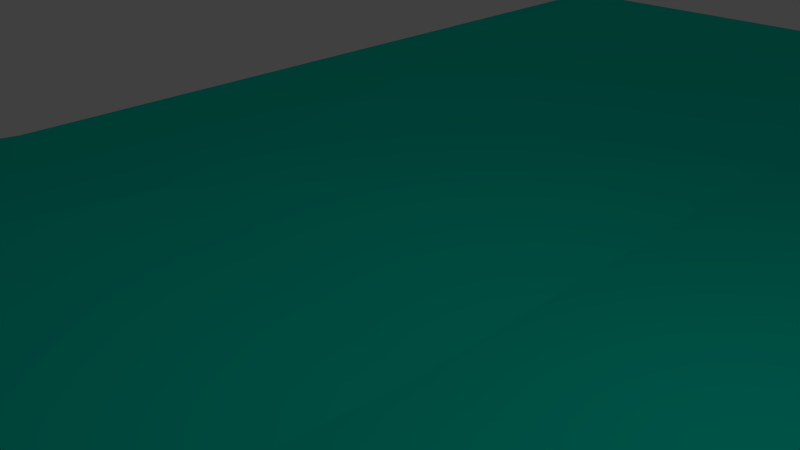 # Source: floor.blend  (saved by Blender 2.72.0; exported with 4.5.12 LTS)
import bpy
from mathutils import Matrix  # noqa: F401  (used for matrix-valued properties, if any)

bpy.ops.wm.read_factory_settings(use_empty=True)
scene = bpy.context.scene
scene.name = 'Scene'

# ---- collections
col_collection_1 = bpy.data.collections.new('Collection 1'); scene.collection.children.link(col_collection_1)

# ---- materials (node trees are filled in below, after node groups)
mat_material_001 = bpy.data.materials.new('Material.001')
mat_material_001.alpha_threshold = 0.0
mat_material_001.use_transparent_shadow = False
mat_material_001.diffuse_color = (0.0, 0.8, 0.5885, 1.0)
mat_material_001.roughness = 0.5

# ---- material node trees

# ---- world
world_world = bpy.data.worlds.new('World'); scene.world = world_world
world_world.color = (0.05088, 0.05088, 0.05088)
world_world.use_sun_shadow = False
world_world.sun_shadow_jitter_overblur = 0.0
world_world.cycles.sampling_method = 'MANUAL'
world_world.cycles.sample_map_resolution = 256

# ---- cameras
cam_camera = bpy.data.cameras.new('Camera')
cam_camera.clip_end = 100.0
cam_camera.lens = 35.0
cam_camera.sensor_width = 32.0
cam_camera.sensor_height = 18.0
cam_camera.ortho_scale = 7.314
cam_camera.dof.focus_distance = 0.0
cam_camera.dof.aperture_fstop = 128.0

# ---- lights
light_lamp = bpy.data.lights.new('Lamp', 'POINT')
light_lamp.transmission_factor = 0.0
light_lamp.cutoff_distance = 30.0
light_lamp.energy = 100.0
light_lamp.shadow_buffer_clip_start = 1.001
light_lamp.shadow_soft_size = 0.1
light_lamp.shadow_maximum_resolution = 0.006
light_lamp.use_absolute_resolution = True
light_lamp.cycles.use_multiple_importance_sampling = False

# ---- meshes
me_cube_001 = bpy.data.meshes.new('Cube.001')
me_cube_001.from_pydata([(-1.0, -1.0, -1.0), (-1.0, 1.0, -1.0), (1.0, 1.0, -1.0), (1.0, -1.0, -1.0), (-1.0, -1.0, 0.9659), (-1.0, 1.0, 1.0), (1.0, 1.0, 0.1928), (1.0, -1.0, 1.167), (-1.0, -1.0, 0.0), (-1.0, 0.0, 0.9659), (-1.0, 1.0, 0.0), (-1.0, 0.0, -1.0), (0.0, 1.0, 0.1928), (1.0, 1.0, 0.0), (0.0, 1.0, -1.0), (1.0, 0.0, 0.1928), (1.0, -1.0, 0.0), (1.0, 0.0, -1.0), (0.0, -1.0, 0.9659), (0.0, -1.0, -1.0), (-1.0, 0.0, 0.0), (0.0, 1.0, 0.0), (1.0, 0.0, 0.0), (0.0, -1.0, 0.0), (0.0, 0.0, -1.0), (0.0, 0.0, 0.1587), (-1.0, 0.5, 1.0), (-0.5, 1.0, 1.0), (-0.5, 0.0, 0.9659), (0.0, 0.5, 0.1928), (-0.5, 0.5, 1.0), (1.0, -0.5, 1.167), (0.5, -1.0, 1.864), (0.5, 0.0, 0.8892), (0.0, -0.5, 0.9659), (0.5, -0.5, 1.864)], [], [(20, 10, 1, 11), (21, 13, 2, 14), (22, 16, 3, 17), (23, 8, 0, 19), (24, 14, 2, 17), (30, 27, 5, 26), (8, 20, 11, 0), (4, 9, 20, 8), (9, 26, 5, 10, 20), (10, 21, 14, 1), (5, 27, 12, 21, 10), (12, 6, 13, 21), (13, 22, 17, 2), (6, 15, 22, 13), (15, 31, 7, 16, 22), (16, 23, 19, 3), (7, 32, 18, 23, 16), (18, 4, 8, 23), (19, 24, 17, 3), (0, 11, 24, 19), (11, 1, 14, 24), (18, 34, 25, 28, 9, 4), (35, 33, 25, 34), (15, 6, 12, 29, 25, 33), (28, 30, 26, 9), (25, 29, 30, 28), (29, 12, 27, 30), (32, 35, 34, 18), (7, 31, 35, 32), (31, 15, 33, 35)])
me_cube_001.materials.append(mat_material_001)
me_cube_001.use_remesh_preserve_volume = False
me_cube_001.use_remesh_preserve_attributes = False
me_cube_001.use_mirror_vertex_groups = False
me_cube_001.update()

# ---- objects
ob_floor = bpy.data.objects.new('Floor', me_cube_001)
ob_lamp = bpy.data.objects.new('Lamp', light_lamp)
ob_camera = bpy.data.objects.new('Camera', cam_camera)

# ---- transforms, parenting, visibility, modifiers, constraints
ob_floor.location = (0.7517, -0.07709, -1.718)
ob_floor.scale = (-12.66, 21.2, 1.0)
ob_floor.lineart.crease_threshold = 0.0
ob_lamp.location = (4.076, 1.005, 5.904)
ob_lamp.rotation_euler = (0.6503, 0.05522, 1.866)
ob_lamp.lock_rotations_4d = False
ob_lamp.empty_display_type = 'ARROWS'
ob_lamp.color = (0.0, 0.0, 0.0, 0.0)
ob_lamp.lineart.crease_threshold = 0.0
ob_camera.location = (7.481, -6.508, 5.344)
ob_camera.rotation_euler = (1.109, 0.01082, 0.8149)
ob_camera.lock_rotations_4d = False
ob_camera.empty_display_type = 'ARROWS'
ob_camera.color = (0.0, 0.0, 0.0, 0.0)
ob_camera.display_type = 'WIRE'
ob_camera.lineart.crease_threshold = 0.0

# ---- collection membership
col_collection_1.objects.link(ob_floor)
col_collection_1.objects.link(ob_lamp)
col_collection_1.objects.link(ob_camera)

# ---- scene / render settings (as saved in the file)
scene.camera = ob_camera
scene.frame_start = 1; scene.frame_end = 250; scene.frame_set(1)
scene.render.engine = 'BLENDER_EEVEE_NEXT'
scene.render.resolution_percentage = 50
scene.render.dither_intensity = 0.0
scene.cycles.use_denoising = False
scene.cycles.samples = 10
scene.cycles.sampling_pattern = 'TABULATED_SOBOL'
scene.cycles.light_sampling_threshold = 0.0
scene.cycles.use_adaptive_sampling = False
scene.cycles.use_light_tree = False
scene.cycles.blur_glossy = 0.0
scene.cycles.pixel_filter_type = 'GAUSSIAN'
scene.cycles.sample_clamp_indirect = 0.0
scene.view_settings.view_transform = 'Standard'
bpy.context.view_layer.update()
